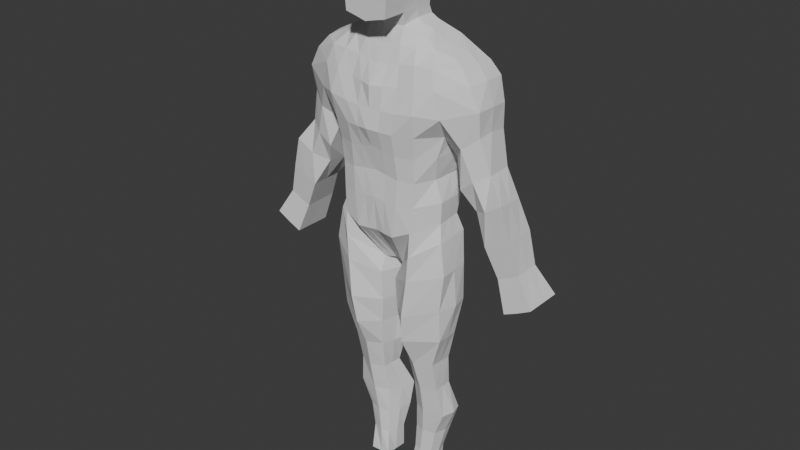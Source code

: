 # Source: Persona29.blend  (saved by Blender 4.3.32; exported with 4.5.12 LTS)
import bpy
from mathutils import Matrix  # noqa: F401  (used for matrix-valued properties, if any)

bpy.ops.wm.read_factory_settings(use_empty=True)
scene = bpy.context.scene
scene.name = 'Scene'

# ---- collections
col_collection = bpy.data.collections.new('Collection'); scene.collection.children.link(col_collection)

# ---- world
world_world = bpy.data.worlds.new('World'); scene.world = world_world
world_world.use_nodes = True; world_world.node_tree.nodes.clear()
_N = world_world.node_tree.nodes; _L = world_world.node_tree.links
n0 = _N.new('ShaderNodeOutputWorld'); n0.name = 'World Output'; n0.location = (300, 300)
n1 = _N.new('ShaderNodeBackground'); n1.name = 'Background'; n1.location = (10, 300)
n1.inputs[0].default_value = (0.05088, 0.05088, 0.05088, 1.0)
_L.new(n1.outputs[0], n0.inputs[0])
n0.is_active_output = True
world_world.color = (0.05088, 0.05088, 0.05088)
world_world.sun_shadow_jitter_overblur = 0.0

# ---- meshes
me_cube_001 = bpy.data.meshes.new('Cube.001')
me_cube_001.from_pydata([(0.1841, -0.2693, 0.9464), (0.1815, -0.2377, 0.7909), (0.1897, -0.2131, 0.6163), (0.175, -0.22, 0.4294), (0.4075, -0.02638, 0.2963), (0.4174, -0.03097, 0.456), (0.3885, 0.1764, 0.2994), (0.4057, 0.1923, 0.4547), (0.1289, 0.3198, 0.1511), (0.191, 0.3621, 0.9453), (0.3836, 0.2681, 0.6114), (0.3689, -0.03608, 0.6141), (0.2062, 0.3186, 0.7812), (0.175, 0.2892, 0.6094), (0.4532, 0.3184, 0.8005), (0.4064, -0.07358, 0.7873), (0.1473, -0.2244, 0.1895), (0.1637, 0.2901, 0.4072), (0.4604, 0.3283, 0.9704), (0.4432, -0.04863, 0.9357), (0.0, 0.3089, 0.1704), (0.0, 0.2772, 0.4522), (0.0, -0.2039, 0.1935), (0.0, -0.2294, 0.4481), (0.0, 0.2907, 0.6396), (0.0, -0.2084, 0.6426), (0.0, 0.3184, 0.8246), (0.0, -0.2473, 0.8246), (0.0, 0.366, 0.9572), (0.0, -0.302, 0.9572), (0.1972, -0.2678, 1.096), (0.193, 0.3818, 1.097), (0.5012, 0.3598, 1.112), (0.4908, -0.1673, 1.096), (0.0, 0.3845, 1.088), (0.0, -0.2686, 1.088), (0.1647, -0.1668, 1.389), (0.1728, 0.3165, 1.394), (0.402, 0.2903, 1.406), (0.4096, -0.1427, 1.401), (0.0, 0.3165, 1.381), (0.0, -0.1843, 1.373), (0.7037, 0.2236, 1.157), (0.7083, -0.04969, 1.166), (0.5811, 0.2299, 1.41), (0.5567, -0.02595, 1.401), (0.1382, -0.1257, 1.502), (0.1663, 0.2486, 1.512), (0.3309, 0.2485, 1.527), (0.3479, -0.0375, 1.487), (0.0, 0.2686, 1.494), (0.0, -0.1308, 1.494), (0.4687, 0.2264, 1.462), (0.4652, 0.009185, 1.452), (0.1335, -0.08019, 1.611), (0.1542, 0.1729, 1.642), (0.2548, 0.1885, 1.587), (0.2707, -0.01887, 1.553), (0.0, 0.1729, 1.608), (0.0, -0.1152, 1.608), (0.1503, -0.1016, 1.701), (0.1565, 0.144, 1.7), (0.0, 0.144, 1.662), (0.0, -0.09908, 1.662), (0.177, -0.09908, 1.925), (0.177, 0.1863, 1.925), (0.0, 0.1863, 1.93), (0.1657, -0.09908, 2.155), (0.1657, 0.07949, 2.155), (0.0, 0.07949, 2.186), (0.0, -0.09908, 2.186), (0.4404, -0.06158, 0.1738), (0.4271, 0.2036, 0.1787), (0.06017, 0.2474, -0.1214), (0.08023, -0.02286, -0.1082), (0.0, 0.2417, -0.1041), (0.0, 0.01963, -0.1067), (0.4415, -0.07176, -0.353), (0.4545, 0.188, -0.3503), (0.03771, 0.2446, -0.4692), (0.06544, -0.06969, -0.4416), (0.3557, -0.02682, -0.8522), (0.3684, 0.1453, -0.854), (0.05072, 0.1723, -0.8636), (0.1189, -0.009131, -0.8661), (0.3533, 0.02818, -1.094), (0.3544, 0.1762, -1.096), (0.1269, 0.1873, -1.104), (0.1432, 0.03937, -1.105), (0.3911, 0.06412, -1.336), (0.3935, 0.2486, -1.338), (0.07592, 0.3042, -1.356), (0.1353, 0.07925, -1.336), (0.2674, 0.02922, -1.918), (0.2666, 0.2206, -1.914), (0.1106, 0.2222, -1.924), (0.1132, 0.03349, -1.917), (0.471, 0.3215, 0.7838), (0.4978, 0.02117, 0.7968), (0.5871, 0.315, 0.8996), (0.5935, -0.07994, 0.9008), (0.7025, 0.226, 0.9809), (0.6968, -0.01939, 0.9803), (0.5665, 0.274, 0.5979), (0.568, -0.03611, 0.6), (0.6669, 0.2841, 0.6765), (0.668, -0.04293, 0.6787), (0.749, 0.2212, 0.7302), (0.7636, 0.01794, 0.731), (0.5954, 0.2816, 0.4347), (0.6487, 0.04234, 0.4381), (0.7486, 0.277, 0.4808), (0.7573, -0.02536, 0.4914), (0.8533, 0.2149, 0.5374), (0.8825, -0.03246, 0.5709), (0.7647, 0.2396, 0.2436), (0.7579, -0.01182, 0.2374), (0.8454, 0.2867, 0.2816), (0.8512, -0.01208, 0.2806), (0.9312, 0.2438, 0.3251), (0.951, -0.01208, 0.3335), (0.8622, 0.2797, 0.02888), (0.856, 0.01228, 0.02499), (0.9362, 0.281, 0.06381), (0.9322, 0.01228, 0.0606), (1.005, 0.2181, 0.09884), (1.014, 0.01228, 0.1041), (0.9356, 0.2701, -0.1976), (0.936, -0.01872, -0.1976), (1.036, 0.2701, -0.1521), (1.036, -0.01872, -0.1521), (1.14, 0.2701, -0.0967), (1.14, -0.01872, -0.0967), (0.3355, 0.3731, 1.116), (0.3426, -0.2521, 1.112), (0.2801, 0.2722, 0.4275), (0.2776, -0.1973, 0.2483), (0.3037, 0.277, 0.6097), (0.3311, 0.3184, 0.7903), (0.3278, -0.2247, 0.9492), (0.3094, -0.1953, 0.7851), (0.3342, 0.3565, 0.9617), (0.3002, -0.1814, 0.6101), (0.2928, -0.186, 0.4321), (0.2567, 0.2711, 0.2452), (0.2833, 0.3145, 1.406), (0.2827, -0.1627, 1.401), (0.2486, 0.2486, 1.519), (0.2447, -0.09807, 1.494), (0.2045, 0.1729, 1.614), (0.2128, -0.05015, 1.573), (0.2724, -0.2059, 0.06658), (0.2444, 0.2939, 0.04797), (0.2271, -0.2223, -0.4083), (0.2471, 0.2353, -0.3948), (0.2217, -0.08089, -0.8586), (0.2165, 0.1852, -0.8589), (0.2403, -0.01877, -1.099), (0.2377, 0.2151, -1.101), (0.2358, 0.02426, -1.328), (0.2261, 0.2791, -1.338), (0.1751, 0.03135, -1.915), (0.1742, 0.2222, -1.919), (0.06514, -0.08732, -0.2081), (0.4776, -0.07331, -0.06479), (0.0166, 0.2446, -0.2382), (0.4564, 0.1795, -0.0605), (0.2508, 0.2531, -0.1216), (0.258, -0.2092, -0.1222), (0.09208, -0.04699, -0.6445), (0.4339, -0.04855, -0.6107), (0.04416, 0.2446, -0.6531), (0.4251, 0.1356, -0.6152), (0.2213, 0.2005, -0.6265), (0.2081, -0.1924, -0.6244), (0.1356, 0.07843, -1.536), (0.3092, 0.07751, -1.533), (0.08726, 0.2716, -1.547), (0.3293, 0.2497, -1.534), (0.2033, 0.2693, -1.54), (0.2152, 0.04783, -1.532), (0.1321, 0.06802, -1.729), (0.1065, 0.217, -1.731), (0.2878, 0.214, -1.724), (0.1924, 0.225, -1.726), (0.1954, 0.04685, -1.727), (0.2773, 0.07523, -1.724), (0.1845, -0.2127, 1.252), (0.0, 0.3721, 1.242), (0.0, -0.2668, 1.241), (0.4452, -0.1745, 1.276), (0.456, 0.3574, 1.284), (0.1852, 0.3721, 1.252), (0.6329, -0.05205, 1.312), (0.6539, 0.2444, 1.322), (0.3146, 0.3721, 1.27), (0.3145, -0.212, 1.27), (0.0, 0.144, 1.825), (0.1685, -0.09908, 1.831), (0.1685, 0.144, 1.831), (0.0, 0.1774, 2.045), (0.1729, -0.09908, 2.03), (0.1729, 0.1774, 2.03), (0.1565, -0.2899, 1.7), (0.0, -0.2899, 1.662), (0.177, -0.2899, 1.925), (0.0, -0.2899, 1.93), (0.1685, -0.2899, 1.831), (0.0, -0.2899, 1.825), (0.1657, -0.1977, 2.155), (0.0, -0.1977, 2.186), (0.1729, -0.2899, 2.03), (0.0, -0.2899, 2.045), (0.3985, 0.07527, 0.2979), (0.4114, 0.08095, 0.4553), (0.3762, 0.1164, 0.6128), (0.4298, 0.1229, 0.7939), (0.4518, 0.1403, 0.9531), (0.7137, 0.09048, 1.168), (0.583, 0.1043, 1.409), (0.3366, 0.09564, 1.514), (0.4877, 0.131, 1.459), (0.1543, 0.02929, 1.642), (0.2566, 0.05558, 1.585), (0.1565, 0.02277, 1.7), (0.177, 0.04396, 1.925), (0.1657, -0.009572, 2.155), (0.0, -0.009572, 2.186), (0.05557, 0.1348, -0.1162), (0.4352, 0.07132, 0.1764), (0.0, 0.1552, -0.1231), (0.04706, 0.08786, -0.4565), (0.4805, 0.06759, -0.3497), (0.08474, 0.0818, -0.8649), (0.3627, 0.05947, -0.8531), (0.1361, 0.1135, -1.104), (0.3557, 0.1024, -1.095), (0.1052, 0.1928, -1.346), (0.4165, 0.1695, -1.337), (0.1123, 0.1263, -1.918), (0.2671, 0.126, -1.917), (0.4843, 0.1717, 0.7903), (0.7083, 0.0887, 1.001), (0.5672, 0.1193, 0.599), (0.7563, 0.1198, 0.7306), (0.6219, 0.1623, 0.4364), (0.8679, 0.09153, 0.5541), (0.7611, 0.1142, 0.2405), (0.9411, 0.1162, 0.3293), (0.8587, 0.1463, 0.02692), (1.01, 0.1155, 0.1015), (0.9356, 0.126, -0.1976), (1.036, 0.126, -0.1521), (1.14, 0.126, -0.0967), (0.1749, 0.126, -1.919), (0.2046, 0.02995, 1.614), (0.4697, 0.05339, -0.06264), (0.02978, 0.07907, -0.2259), (0.4332, 0.04384, -0.6128), (0.06843, 0.09919, -0.6487), (0.3375, 0.1698, -1.534), (0.1002, 0.1611, -1.542), (0.2992, 0.1477, -1.724), (0.1073, 0.1395, -1.731), (0.6596, 0.0895, 1.324), (0.1685, 0.02277, 1.831), (0.1729, 0.0395, 2.03), (0.0, 0.144, 1.759), (0.1611, -0.1001, 1.778), (0.1636, 0.144, 1.778), (0.0, -0.2899, 1.759), (0.1636, -0.2899, 1.778), (0.1636, 0.02277, 1.778), (0.0, 0.1814, 1.993), (0.1748, -0.09908, 1.983), (0.1748, 0.1814, 1.983), (0.0, -0.2899, 1.993), (0.1748, -0.2899, 1.983), (0.1748, 0.04151, 1.983), (0.0, 0.1649, 1.877), (0.1727, -0.09908, 1.878), (0.1727, 0.1649, 1.878), (0.1727, -0.2899, 1.878), (0.0, -0.2899, 1.877), (0.1727, 0.03324, 1.878), (0.0, 0.1319, 2.111), (0.1696, -0.09908, 2.088), (0.1696, 0.1319, 2.088), (0.1696, -0.247, 2.088), (0.0, -0.247, 2.111), (0.1696, 0.01669, 2.088), (0.05899, 0.3144, 0.1597), (0.09045, 0.364, 0.9503), (0.09815, 0.3185, 0.8017), (0.08233, -0.2246, 0.4377), (0.08236, 0.2899, 0.6234), (0.0898, -0.2108, 0.6284), (0.0683, -0.2143, 0.1906), (0.08562, -0.2424, 0.8066), (0.07664, 0.2837, 0.4285), (0.08697, -0.2854, 0.9508), (0.09148, 0.3831, 1.092), (0.09358, -0.2682, 1.091), (0.08124, 0.3165, 1.387), (0.07712, -0.1754, 1.38), (0.07792, 0.2585, 1.502), (0.06374, -0.1282, 1.498), (0.07183, 0.1729, 1.624), (0.06134, -0.09746, 1.608), (0.07298, 0.144, 1.681), (0.06986, -0.1004, 1.681), (0.08337, 0.1863, 1.927), (0.07765, 0.07949, 2.17), (0.07765, -0.09908, 2.17), (0.02421, 0.2446, -0.1138), (0.03436, -0.001884, -0.1083), (0.08749, 0.3721, 1.246), (0.08713, -0.2394, 1.246), (0.07906, 0.144, 1.827), (0.08129, 0.1774, 2.036), (0.07298, -0.2899, 1.681), (0.08337, -0.2899, 1.927), (0.07765, -0.1977, 2.17), (0.07906, -0.2899, 1.827), (0.08129, -0.2899, 2.036), (0.02188, 0.1449, -0.1205), (0.07765, -0.009572, 2.17), (0.07658, -0.2899, 1.767), (0.07658, 0.144, 1.767), (0.08223, -0.2899, 1.987), (0.08223, 0.1814, 1.987), (0.08119, -0.2899, 1.876), (0.08119, 0.1649, 1.876), (0.0796, -0.247, 2.098), (0.0796, 0.1319, 2.098)], [], [(292, 28, 34, 301), (144, 135, 7, 6), (213, 214, 5, 4), (217, 18, 97, 241), (213, 4, 71, 229), (196, 190, 39, 146), (215, 10, 14, 216), (214, 7, 10, 215), (317, 187, 36, 304), (143, 5, 11, 142), (140, 15, 19, 139), (291, 299, 17, 8), (142, 11, 15, 140), (297, 22, 76, 315), (294, 3, 2, 296), (298, 1, 0, 300), (216, 14, 18, 217), (296, 2, 1, 298), (293, 26, 28, 292), (300, 0, 30, 302), (295, 24, 26, 293), (138, 12, 9, 141), (139, 19, 33, 134), (137, 13, 12, 138), (299, 21, 24, 295), (135, 17, 13, 137), (297, 294, 23, 22), (136, 143, 3, 16), (141, 9, 31, 133), (219, 44, 52, 221), (304, 36, 46, 306), (33, 19, 98, 100), (316, 188, 40, 303), (195, 192, 37, 145), (264, 194, 44, 219), (44, 38, 48, 52), (190, 33, 43, 193), (191, 38, 44, 194), (147, 47, 55, 149), (305, 50, 58, 307), (220, 49, 53, 221), (146, 39, 49, 148), (39, 45, 53, 49), (303, 40, 50, 305), (145, 37, 47, 147), (255, 222, 54, 150), (307, 58, 62, 309), (306, 46, 54, 308), (220, 48, 56, 223), (148, 49, 57, 150), (286, 67, 209, 288), (222, 55, 61, 224), (308, 54, 60, 310), (280, 64, 205, 282), (284, 281, 65, 225), (332, 279, 66, 311), (326, 227, 70, 313), (290, 287, 68, 226), (334, 285, 69, 312), (168, 163, 80, 153), (325, 228, 74, 315), (291, 8, 73, 314), (144, 6, 72, 152), (136, 16, 74, 151), (174, 169, 84, 155), (257, 165, 79, 231), (167, 166, 78, 154), (256, 164, 77, 232), (155, 84, 88, 157), (259, 171, 83, 233), (173, 172, 82, 156), (258, 170, 81, 234), (158, 86, 90, 160), (233, 83, 87, 235), (156, 82, 86, 158), (234, 81, 85, 236), (185, 181, 96, 161), (236, 85, 89, 238), (157, 88, 92, 159), (235, 87, 91, 237), (254, 240, 93, 161), (263, 182, 95, 239), (184, 183, 94, 162), (262, 186, 93, 240), (241, 97, 103, 243), (97, 99, 105, 103), (18, 32, 99, 97), (32, 42, 101, 99), (218, 43, 102, 242), (43, 33, 100, 102), (105, 107, 113, 111), (106, 104, 110, 112), (102, 100, 106, 108), (242, 102, 108, 244), (100, 98, 104, 106), (99, 101, 107, 105), (114, 112, 118, 120), (245, 109, 115, 247), (103, 105, 111, 109), (243, 103, 109, 245), (108, 106, 112, 114), (244, 108, 114, 246), (117, 119, 125, 123), (118, 116, 122, 124), (246, 114, 120, 248), (112, 110, 116, 118), (111, 113, 119, 117), (109, 111, 117, 115), (250, 126, 132, 253), (126, 124, 130, 132), (115, 117, 123, 121), (247, 115, 121, 249), (120, 118, 124, 126), (248, 120, 126, 250), (251, 127, 129, 252), (252, 129, 131, 253), (124, 122, 128, 130), (123, 125, 131, 129), (121, 123, 129, 127), (249, 121, 127, 251), (182, 184, 162, 95), (239, 254, 161, 96), (85, 157, 159, 89), (186, 185, 161, 93), (83, 156, 158, 87), (87, 158, 160, 91), (171, 173, 156, 83), (81, 155, 157, 85), (165, 167, 154, 79), (170, 174, 155, 81), (4, 136, 151, 71), (8, 144, 152, 73), (164, 168, 153, 77), (46, 148, 150, 54), (223, 255, 150, 57), (38, 145, 147, 48), (36, 146, 148, 46), (48, 147, 149, 56), (191, 195, 145, 38), (18, 141, 133, 32), (4, 5, 143, 136), (7, 135, 137, 10), (10, 137, 138, 14), (0, 139, 134, 30), (14, 138, 141, 18), (2, 142, 140, 1), (1, 140, 139, 0), (3, 143, 142, 2), (187, 196, 146, 36), (8, 17, 135, 144), (71, 151, 168, 164), (73, 152, 167, 165), (229, 71, 164, 256), (152, 72, 166, 167), (228, 73, 165, 257), (151, 74, 163, 168), (77, 153, 174, 170), (79, 154, 173, 171), (232, 77, 170, 258), (154, 78, 172, 173), (231, 79, 171, 259), (153, 80, 169, 174), (89, 159, 180, 176), (91, 160, 179, 177), (238, 89, 176, 260), (160, 90, 178, 179), (237, 91, 177, 261), (159, 92, 175, 180), (176, 180, 185, 186), (177, 179, 184, 182), (260, 176, 186, 262), (179, 178, 183, 184), (261, 177, 182, 263), (180, 175, 181, 185), (30, 134, 196, 187), (32, 133, 195, 191), (32, 191, 194, 42), (39, 190, 193, 45), (218, 42, 194, 264), (133, 31, 192, 195), (301, 34, 188, 316), (302, 30, 187, 317), (134, 33, 190, 196), (328, 267, 197, 318), (272, 269, 199, 265), (274, 201, 211, 277), (330, 273, 200, 319), (278, 275, 202, 266), (268, 198, 207, 271), (331, 282, 205, 321), (333, 288, 209, 322), (327, 271, 207, 323), (329, 277, 211, 324), (310, 60, 203, 320), (313, 70, 210, 322), (274, 278, 266, 201), (268, 272, 265, 198), (43, 218, 264, 193), (175, 261, 263, 181), (178, 260, 262, 183), (92, 237, 261, 175), (90, 238, 260, 178), (80, 231, 259, 169), (78, 232, 258, 172), (74, 228, 257, 163), (72, 229, 256, 166), (56, 149, 255, 223), (95, 162, 254, 239), (122, 249, 251, 128), (130, 252, 253, 132), (128, 251, 252, 130), (119, 248, 250, 125), (116, 247, 249, 122), (125, 250, 253, 131), (113, 246, 248, 119), (107, 244, 246, 113), (104, 243, 245, 110), (110, 245, 247, 116), (101, 242, 244, 107), (42, 218, 242, 101), (98, 241, 243, 104), (183, 262, 240, 94), (181, 263, 239, 96), (162, 94, 240, 254), (88, 235, 237, 92), (86, 236, 238, 90), (82, 234, 236, 86), (84, 233, 235, 88), (172, 258, 234, 82), (169, 259, 233, 84), (166, 256, 232, 78), (163, 257, 231, 80), (314, 73, 228, 325), (286, 290, 226, 67), (312, 69, 227, 326), (280, 284, 225, 64), (54, 222, 224, 60), (49, 220, 223, 57), (149, 55, 222, 255), (48, 220, 221, 52), (193, 264, 219, 45), (45, 219, 221, 53), (15, 216, 217, 19), (5, 214, 215, 11), (11, 215, 216, 15), (6, 213, 229, 72), (19, 217, 241, 98), (6, 7, 214, 213), (60, 224, 272, 268), (320, 203, 271, 327), (60, 268, 271, 203), (224, 61, 269, 272), (309, 62, 267, 328), (64, 225, 278, 274), (321, 205, 277, 329), (225, 65, 275, 278), (311, 66, 273, 330), (64, 274, 277, 205), (198, 265, 284, 280), (323, 207, 282, 331), (318, 197, 279, 332), (265, 199, 281, 284), (198, 280, 282, 207), (201, 266, 290, 286), (324, 211, 288, 333), (319, 200, 285, 334), (266, 202, 287, 290), (201, 286, 288, 211), (202, 319, 334, 287), (212, 324, 333, 289), (199, 318, 332, 281), (208, 323, 331, 283), (65, 311, 330, 275), (206, 321, 329, 276), (61, 309, 328, 269), (204, 320, 327, 270), (68, 312, 326, 226), (75, 314, 325, 230), (67, 313, 322, 209), (63, 310, 320, 204), (276, 329, 324, 212), (270, 327, 323, 208), (289, 333, 322, 210), (283, 331, 321, 206), (275, 330, 319, 202), (269, 328, 318, 199), (35, 302, 317, 189), (31, 301, 316, 192), (20, 291, 314, 75), (230, 325, 315, 76), (287, 334, 312, 68), (226, 326, 313, 67), (281, 332, 311, 65), (59, 308, 310, 63), (51, 306, 308, 59), (55, 307, 309, 61), (37, 303, 305, 47), (47, 305, 307, 55), (192, 316, 303, 37), (41, 304, 306, 51), (16, 3, 294, 297), (17, 299, 295, 13), (13, 295, 293, 12), (29, 300, 302, 35), (12, 293, 292, 9), (25, 296, 298, 27), (27, 298, 300, 29), (23, 294, 296, 25), (16, 297, 315, 74), (20, 21, 299, 291), (189, 317, 304, 41), (9, 292, 301, 31)])
_uv = me_cube_001.uv_layers.new(name='UVMap')
_uv.uv.foreach_set('vector', [0.625, 0.4085, 0.625, 0.3739, 0.625, 0.3739, 0.625, 0.4085, 0.375, 0.4711, 0.625, 0.4711, 0.625, 0.5, 0.375, 0.5, 0.375, 0.6247, 0.625, 0.6247, 0.625, 0.75, 0.375, 0.75, 0.625, 0.6247, 0.625, 0.5, 0.625, 0.5, 0.625, 0.6247, 0.375, 0.6247, 0.375, 0.75, 0.375, 0.75, 0.375, 0.6247, 0.625, 0.7789, 0.625, 0.75, 0.625, 0.75, 0.625, 0.7789, 0.625, 0.6247, 0.625, 0.5, 0.625, 0.5, 0.625, 0.6247, 0.625, 0.6247, 0.625, 0.5, 0.625, 0.5, 0.625, 0.6247, 0.625, 0.8415, 0.625, 0.8079, 0.625, 0.8079, 0.625, 0.8415, 0.625, 0.7789, 0.625, 0.75, 0.625, 0.75, 0.625, 0.7789, 0.625, 0.7789, 0.625, 0.75, 0.625, 0.75, 0.625, 0.7789, 0.375, 0.4085, 0.625, 0.4085, 0.625, 0.4421, 0.375, 0.4421, 0.625, 0.7789, 0.625, 0.75, 0.625, 0.75, 0.625, 0.7789, 0.375, 0.8415, 0.375, 0.8761, 0.375, 0.8761, 0.375, 0.8415, 0.625, 0.8415, 0.625, 0.8079, 0.625, 0.8079, 0.625, 0.8415, 0.625, 0.8415, 0.625, 0.8079, 0.625, 0.8079, 0.625, 0.8415, 0.625, 0.6247, 0.625, 0.5, 0.625, 0.5, 0.625, 0.6247, 0.625, 0.8415, 0.625, 0.8079, 0.625, 0.8079, 0.625, 0.8415, 0.625, 0.4085, 0.625, 0.3739, 0.625, 0.3739, 0.625, 0.4085, 0.625, 0.8415, 0.625, 0.8079, 0.625, 0.8079, 0.625, 0.8415, 0.625, 0.4085, 0.625, 0.3739, 0.625, 0.3739, 0.625, 0.4085, 0.625, 0.4711, 0.625, 0.4421, 0.625, 0.4421, 0.625, 0.4711, 0.625, 0.7789, 0.625, 0.75, 0.625, 0.75, 0.625, 0.7789, 0.625, 0.4711, 0.625, 0.4421, 0.625, 0.4421, 0.625, 0.4711, 0.625, 0.4085, 0.625, 0.3739, 0.625, 0.3739, 0.625, 0.4085, 0.625, 0.4711, 0.625, 0.4421, 0.625, 0.4421, 0.625, 0.4711, 0.375, 0.8415, 0.625, 0.8415, 0.625, 0.8761, 0.375, 0.8761, 0.375, 0.7789, 0.625, 0.7789, 0.625, 0.8079, 0.375, 0.8079, 0.625, 0.4711, 0.625, 0.4421, 0.625, 0.4421, 0.625, 0.4711, 0.625, 0.6247, 0.625, 0.5, 0.625, 0.5, 0.625, 0.6247, 0.625, 0.8415, 0.625, 0.8079, 0.625, 0.8079, 0.625, 0.8415, 0.625, 0.75, 0.625, 0.75, 0.625, 0.75, 0.625, 0.75, 0.625, 0.4085, 0.625, 0.3739, 0.625, 0.3739, 0.625, 0.4085, 0.625, 0.4711, 0.625, 0.4421, 0.625, 0.4421, 0.625, 0.4711, 0.625, 0.6247, 0.625, 0.5, 0.625, 0.5, 0.625, 0.6247, 0.625, 0.5, 0.625, 0.5, 0.625, 0.5, 0.625, 0.5, 0.625, 0.75, 0.625, 0.75, 0.625, 0.75, 0.625, 0.75, 0.625, 0.5, 0.625, 0.5, 0.625, 0.5, 0.625, 0.5, 0.625, 0.4711, 0.625, 0.4421, 0.625, 0.4421, 0.625, 0.4711, 0.625, 0.4085, 0.625, 0.3739, 0.625, 0.3739, 0.625, 0.4085, 0.625, 0.6247, 0.625, 0.75, 0.625, 0.75, 0.625, 0.6247, 0.625, 0.7789, 0.625, 0.75, 0.625, 0.75, 0.625, 0.7789, 0.625, 0.75, 0.625, 0.75, 0.625, 0.75, 0.625, 0.75, 0.625, 0.4085, 0.625, 0.3739, 0.625, 0.3739, 0.625, 0.4085, 0.625, 0.4711, 0.625, 0.4421, 0.625, 0.4421, 0.625, 0.4711, 0.6539, 0.6247, 0.6829, 0.6247, 0.6829, 0.75, 0.6539, 0.75, 0.625, 0.4085, 0.625, 0.3739, 0.625, 0.3739, 0.625, 0.4085, 0.625, 0.8415, 0.625, 0.8079, 0.625, 0.8079, 0.625, 0.8415, 0.625, 0.6247, 0.625, 0.5, 0.625, 0.5, 0.625, 0.6247, 0.625, 0.7789, 0.625, 0.75, 0.625, 0.75, 0.625, 0.7789, 0.6829, 0.75, 0.6829, 0.75, 0.6829, 0.75, 0.6829, 0.75, 0.6829, 0.6247, 0.6829, 0.5, 0.6829, 0.5, 0.6829, 0.6247, 0.625, 0.8415, 0.625, 0.8079, 0.625, 0.8079, 0.625, 0.8415, 0.6829, 0.75, 0.6829, 0.75, 0.6829, 0.75, 0.6829, 0.75, 0.6829, 0.6247, 0.6829, 0.5, 0.6829, 0.5, 0.6829, 0.6247, 0.625, 0.4085, 0.625, 0.3739, 0.625, 0.3739, 0.625, 0.4085, 0.7165, 0.6247, 0.7511, 0.6247, 0.7511, 0.75, 0.7165, 0.75, 0.6829, 0.6247, 0.6829, 0.5, 0.6829, 0.5, 0.6829, 0.6247, 0.625, 0.4085, 0.625, 0.3739, 0.625, 0.3739, 0.625, 0.4085, 0.375, 0.7789, 0.375, 0.8079, 0.375, 0.8079, 0.375, 0.7789, 0.375, 0.6245, 0.375, 0.6245, 0.375, 0.8079, 0.375, 0.8415, 0.375, 0.4085, 0.375, 0.4421, 0.375, 0.4421, 0.375, 0.4085, 0.375, 0.4711, 0.375, 0.5, 0.375, 0.5, 0.375, 0.4711, 0.375, 0.7789, 0.375, 0.8079, 0.375, 0.8079, 0.375, 0.7789, 0.375, 0.7789, 0.375, 0.8079, 0.375, 0.8079, 0.375, 0.7789, 0.375, 0.6245, 0.375, 0.4421, 0.375, 0.4421, 0.375, 0.6245, 0.375, 0.4711, 0.375, 0.5, 0.375, 0.5, 0.375, 0.4711, 0.375, 0.6247, 0.375, 0.75, 0.375, 0.75, 0.375, 0.6247, 0.375, 0.7789, 0.375, 0.8079, 0.375, 0.8079, 0.375, 0.7789, 0.375, 0.6245, 0.375, 0.4421, 0.375, 0.4421, 0.375, 0.6246, 0.375, 0.4711, 0.375, 0.5, 0.375, 0.5, 0.375, 0.4711, 0.375, 0.6247, 0.375, 0.75, 0.375, 0.75, 0.375, 0.6247, 0.375, 0.4711, 0.375, 0.5, 0.375, 0.5, 0.375, 0.4711, 0.375, 0.6246, 0.375, 0.4421, 0.375, 0.4421, 0.375, 0.6246, 0.375, 0.4711, 0.375, 0.5, 0.375, 0.5, 0.375, 0.4711, 0.375, 0.6247, 0.375, 0.75, 0.375, 0.75, 0.375, 0.6247, 0.375, 0.7789, 0.375, 0.8079, 0.375, 0.8079, 0.375, 0.7789, 0.375, 0.6247, 0.375, 0.75, 0.375, 0.75, 0.375, 0.6247, 0.375, 0.7789, 0.375, 0.8079, 0.375, 0.8079, 0.375, 0.7789, 0.375, 0.6246, 0.375, 0.4421, 0.375, 0.4421, 0.375, 0.6245, 0.375, 0.6246, 0.375, 0.6247, 0.375, 0.75, 0.375, 0.7789, 0.375, 0.6246, 0.375, 0.4421, 0.375, 0.4421, 0.375, 0.6246, 0.375, 0.4711, 0.375, 0.5, 0.375, 0.5, 0.375, 0.4711, 0.375, 0.6247, 0.375, 0.75, 0.375, 0.75, 0.375, 0.6247, 0.625, 0.6247, 0.625, 0.5, 0.625, 0.5, 0.625, 0.6247, 0.625, 0.5, 0.625, 0.5, 0.625, 0.5, 0.625, 0.5, 0.625, 0.5, 0.625, 0.5, 0.625, 0.5, 0.625, 0.5, 0.625, 0.5, 0.625, 0.5, 0.625, 0.5, 0.625, 0.5, 0.625, 0.6247, 0.625, 0.75, 0.625, 0.75, 0.625, 0.6247, 0.625, 0.75, 0.625, 0.75, 0.625, 0.75, 0.625, 0.75, 0.625, 0.5, 0.625, 0.5, 0.625, 0.5, 0.625, 0.5, 0.625, 0.75, 0.625, 0.75, 0.625, 0.75, 0.625, 0.75, 0.625, 0.75, 0.625, 0.75, 0.625, 0.75, 0.625, 0.75, 0.625, 0.6247, 0.625, 0.75, 0.625, 0.75, 0.625, 0.6247, 0.625, 0.75, 0.625, 0.75, 0.625, 0.75, 0.625, 0.75, 0.625, 0.5, 0.625, 0.5, 0.625, 0.5, 0.625, 0.5, 0.625, 0.75, 0.625, 0.75, 0.625, 0.75, 0.625, 0.75, 0.625, 0.6247, 0.625, 0.5, 0.625, 0.5, 0.625, 0.6247, 0.625, 0.5, 0.625, 0.5, 0.625, 0.5, 0.625, 0.5, 0.625, 0.6247, 0.625, 0.5, 0.625, 0.5, 0.625, 0.6247, 0.625, 0.75, 0.625, 0.75, 0.625, 0.75, 0.625, 0.75, 0.625, 0.6247, 0.625, 0.75, 0.625, 0.75, 0.625, 0.6247, 0.625, 0.5, 0.625, 0.5, 0.625, 0.5, 0.625, 0.5, 0.625, 0.75, 0.625, 0.75, 0.625, 0.75, 0.625, 0.75, 0.625, 0.6247, 0.625, 0.75, 0.625, 0.75, 0.625, 0.6247, 0.625, 0.75, 0.625, 0.75, 0.625, 0.75, 0.625, 0.75, 0.625, 0.5, 0.625, 0.5, 0.625, 0.5, 0.625, 0.5, 0.625, 0.5, 0.625, 0.5, 0.625, 0.5, 0.625, 0.5, 0.625, 0.6247, 0.625, 0.75, 0.625, 0.75, 0.625, 0.6247, 0.625, 0.75, 0.625, 0.75, 0.625, 0.75, 0.625, 0.75, 0.625, 0.5, 0.625, 0.5, 0.625, 0.5, 0.625, 0.5, 0.625, 0.6247, 0.625, 0.5, 0.625, 0.5, 0.625, 0.6247, 0.625, 0.75, 0.625, 0.75, 0.625, 0.75, 0.625, 0.75, 0.625, 0.6247, 0.625, 0.75, 0.625, 0.75, 0.625, 0.6247, 0.625, 0.6247, 0.625, 0.5, 0.625, 0.5, 0.625, 0.6247, 0.625, 0.6247, 0.625, 0.5, 0.625, 0.5, 0.625, 0.6247, 0.625, 0.75, 0.625, 0.75, 0.625, 0.75, 0.625, 0.75, 0.625, 0.5, 0.625, 0.5, 0.625, 0.5, 0.625, 0.5, 0.625, 0.5, 0.625, 0.5, 0.625, 0.5, 0.625, 0.5, 0.625, 0.6247, 0.625, 0.5, 0.625, 0.5, 0.625, 0.6247, 0.375, 0.4421, 0.375, 0.4711, 0.375, 0.4711, 0.375, 0.4421, 0.375, 0.6246, 0.375, 0.6246, 0.375, 0.7789, 0.375, 0.8079, 0.375, 0.75, 0.375, 0.7789, 0.375, 0.7789, 0.375, 0.75, 0.375, 0.75, 0.375, 0.7789, 0.375, 0.7789, 0.375, 0.75, 0.375, 0.4421, 0.375, 0.4711, 0.375, 0.4711, 0.375, 0.4421, 0.375, 0.4421, 0.375, 0.4711, 0.375, 0.4711, 0.375, 0.4421, 0.375, 0.4421, 0.375, 0.4711, 0.375, 0.4711, 0.375, 0.4421, 0.375, 0.75, 0.375, 0.7789, 0.375, 0.7789, 0.375, 0.75, 0.375, 0.4421, 0.375, 0.4711, 0.375, 0.4711, 0.375, 0.4421, 0.375, 0.75, 0.375, 0.7789, 0.375, 0.7789, 0.375, 0.75, 0.375, 0.75, 0.375, 0.7789, 0.375, 0.7789, 0.375, 0.75, 0.375, 0.4421, 0.375, 0.4711, 0.375, 0.4711, 0.375, 0.4421, 0.375, 0.75, 0.375, 0.7789, 0.375, 0.7789, 0.375, 0.75, 0.625, 0.8079, 0.625, 0.7789, 0.625, 0.7789, 0.625, 0.8079, 0.625, 0.6247, 0.6539, 0.6247, 0.6539, 0.75, 0.625, 0.75, 0.625, 0.5, 0.625, 0.4711, 0.625, 0.4711, 0.625, 0.5, 0.625, 0.8079, 0.625, 0.7789, 0.625, 0.7789, 0.625, 0.8079, 0.625, 0.5, 0.625, 0.4711, 0.625, 0.4711, 0.625, 0.5, 0.625, 0.5, 0.625, 0.4711, 0.625, 0.4711, 0.625, 0.5, 0.625, 0.5, 0.625, 0.4711, 0.625, 0.4711, 0.625, 0.5, 0.375, 0.75, 0.625, 0.75, 0.625, 0.7789, 0.375, 0.7789, 0.625, 0.5, 0.625, 0.4711, 0.625, 0.4711, 0.625, 0.5, 0.625, 0.5, 0.625, 0.4711, 0.625, 0.4711, 0.625, 0.5, 0.625, 0.8079, 0.625, 0.7789, 0.625, 0.7789, 0.625, 0.8079, 0.625, 0.5, 0.625, 0.4711, 0.625, 0.4711, 0.625, 0.5, 0.625, 0.8079, 0.625, 0.7789, 0.625, 0.7789, 0.625, 0.8079, 0.625, 0.8079, 0.625, 0.7789, 0.625, 0.7789, 0.625, 0.8079, 0.625, 0.8079, 0.625, 0.7789, 0.625, 0.7789, 0.625, 0.8079, 0.625, 0.8079, 0.625, 0.7789, 0.625, 0.7789, 0.625, 0.8079, 0.375, 0.4421, 0.625, 0.4421, 0.625, 0.4711, 0.375, 0.4711, 0.375, 0.75, 0.375, 0.7789, 0.375, 0.7789, 0.375, 0.75, 0.375, 0.4421, 0.375, 0.4711, 0.375, 0.4711, 0.375, 0.4421, 0.375, 0.6247, 0.375, 0.75, 0.375, 0.75, 0.375, 0.6247, 0.375, 0.4711, 0.375, 0.5, 0.375, 0.5, 0.375, 0.4711, 0.375, 0.6245, 0.375, 0.4421, 0.375, 0.4421, 0.375, 0.6245, 0.375, 0.7789, 0.375, 0.8079, 0.375, 0.8079, 0.375, 0.7789, 0.375, 0.75, 0.375, 0.7789, 0.375, 0.7789, 0.375, 0.75, 0.375, 0.4421, 0.375, 0.4711, 0.375, 0.4711, 0.375, 0.4421, 0.375, 0.6247, 0.375, 0.75, 0.375, 0.75, 0.375, 0.6247, 0.375, 0.4711, 0.375, 0.5, 0.375, 0.5, 0.375, 0.4711, 0.375, 0.6245, 0.375, 0.4421, 0.375, 0.4421, 0.375, 0.6245, 0.375, 0.7789, 0.375, 0.8079, 0.375, 0.8079, 0.375, 0.7789, 0.375, 0.75, 0.375, 0.7789, 0.375, 0.7789, 0.375, 0.75, 0.375, 0.4421, 0.375, 0.4711, 0.375, 0.4711, 0.375, 0.4421, 0.375, 0.6247, 0.375, 0.75, 0.375, 0.75, 0.375, 0.6247, 0.375, 0.4711, 0.375, 0.5, 0.375, 0.5, 0.375, 0.4711, 0.375, 0.6245, 0.375, 0.4421, 0.375, 0.4421, 0.375, 0.6245, 0.375, 0.7789, 0.375, 0.8079, 0.375, 0.8079, 0.375, 0.7789, 0.375, 0.75, 0.375, 0.7789, 0.375, 0.7789, 0.375, 0.75, 0.375, 0.4421, 0.375, 0.4711, 0.375, 0.4711, 0.375, 0.4421, 0.375, 0.6247, 0.375, 0.75, 0.375, 0.75, 0.375, 0.6247, 0.375, 0.4711, 0.375, 0.5, 0.375, 0.5, 0.375, 0.4711, 0.375, 0.6245, 0.375, 0.4421, 0.375, 0.4421, 0.375, 0.6246, 0.375, 0.7789, 0.375, 0.8079, 0.375, 0.8079, 0.375, 0.7789, 0.625, 0.8079, 0.625, 0.7789, 0.625, 0.7789, 0.625, 0.8079, 0.625, 0.5, 0.625, 0.4711, 0.625, 0.4711, 0.625, 0.5, 0.625, 0.5, 0.625, 0.5, 0.625, 0.5, 0.625, 0.5, 0.625, 0.75, 0.625, 0.75, 0.625, 0.75, 0.625, 0.75, 0.625, 0.6247, 0.625, 0.5, 0.625, 0.5, 0.625, 0.6247, 0.625, 0.4711, 0.625, 0.4421, 0.625, 0.4421, 0.625, 0.4711, 0.625, 0.4085, 0.625, 0.3739, 0.625, 0.3739, 0.625, 0.4085, 0.625, 0.8415, 0.625, 0.8079, 0.625, 0.8079, 0.625, 0.8415, 0.625, 0.7789, 0.625, 0.75, 0.625, 0.75, 0.625, 0.7789, 0.625, 0.4085, 0.625, 0.3739, 0.625, 0.3739, 0.625, 0.4085, 0.6829, 0.6247, 0.6829, 0.5, 0.6829, 0.5, 0.6829, 0.6247, 0.6829, 0.75, 0.6829, 0.75, 0.6829, 0.75, 0.6829, 0.75, 0.625, 0.4085, 0.625, 0.3739, 0.625, 0.3739, 0.625, 0.4085, 0.6829, 0.6247, 0.6829, 0.5, 0.6829, 0.5, 0.6829, 0.6247, 0.6829, 0.75, 0.6829, 0.75, 0.6829, 0.75, 0.6829, 0.75, 0.625, 0.8415, 0.625, 0.8079, 0.625, 0.8079, 0.625, 0.8415, 0.625, 0.8415, 0.625, 0.8079, 0.625, 0.8079, 0.625, 0.8415, 0.625, 0.8415, 0.625, 0.8079, 0.625, 0.8079, 0.625, 0.8415, 0.625, 0.8415, 0.625, 0.8079, 0.625, 0.8079, 0.625, 0.8415, 0.625, 0.8415, 0.625, 0.8079, 0.625, 0.8079, 0.625, 0.8415, 0.7165, 0.75, 0.7511, 0.75, 0.7511, 0.75, 0.7165, 0.75, 0.6829, 0.75, 0.6829, 0.6247, 0.6829, 0.6247, 0.6829, 0.75, 0.6829, 0.75, 0.6829, 0.6247, 0.6829, 0.6247, 0.6829, 0.75, 0.625, 0.75, 0.625, 0.6247, 0.625, 0.6247, 0.625, 0.75, 0.375, 0.8079, 0.375, 0.6245, 0.375, 0.6246, 0.375, 0.8079, 0.375, 0.5, 0.375, 0.6247, 0.375, 0.6247, 0.375, 0.5, 0.375, 0.8079, 0.375, 0.6245, 0.375, 0.6245, 0.375, 0.8079, 0.375, 0.5, 0.375, 0.6247, 0.375, 0.6247, 0.375, 0.5, 0.375, 0.8079, 0.375, 0.6245, 0.375, 0.6245, 0.375, 0.8079, 0.375, 0.5, 0.375, 0.6247, 0.375, 0.6247, 0.375, 0.5, 0.375, 0.8079, 0.375, 0.6245, 0.375, 0.6245, 0.375, 0.8079, 0.375, 0.5, 0.375, 0.6247, 0.375, 0.6247, 0.375, 0.5, 0.625, 0.5, 0.6539, 0.5, 0.6539, 0.6247, 0.625, 0.6247, 0.375, 0.4421, 0.375, 0.4711, 0.375, 0.6246, 0.375, 0.6246, 0.625, 0.75, 0.625, 0.6247, 0.625, 0.6247, 0.625, 0.75, 0.625, 0.75, 0.625, 0.6247, 0.625, 0.6247, 0.625, 0.75, 0.625, 0.75, 0.625, 0.6247, 0.625, 0.6247, 0.625, 0.75, 0.625, 0.5, 0.625, 0.6247, 0.625, 0.6247, 0.625, 0.5, 0.625, 0.75, 0.625, 0.6247, 0.625, 0.6247, 0.625, 0.75, 0.625, 0.5, 0.625, 0.6247, 0.625, 0.6247, 0.625, 0.5, 0.625, 0.5, 0.625, 0.6247, 0.625, 0.6247, 0.625, 0.5, 0.625, 0.5, 0.625, 0.6247, 0.625, 0.6247, 0.625, 0.5, 0.625, 0.75, 0.625, 0.6247, 0.625, 0.6247, 0.625, 0.75, 0.625, 0.75, 0.625, 0.6247, 0.625, 0.6247, 0.625, 0.75, 0.625, 0.5, 0.625, 0.6247, 0.625, 0.6247, 0.625, 0.5, 0.625, 0.5, 0.625, 0.6247, 0.625, 0.6247, 0.625, 0.5, 0.625, 0.75, 0.625, 0.6247, 0.625, 0.6247, 0.625, 0.75, 0.375, 0.5, 0.375, 0.6247, 0.375, 0.6247, 0.375, 0.5, 0.375, 0.8079, 0.375, 0.6246, 0.375, 0.6246, 0.375, 0.8079, 0.375, 0.4711, 0.375, 0.5, 0.375, 0.6247, 0.375, 0.6246, 0.375, 0.8079, 0.375, 0.6246, 0.375, 0.6245, 0.375, 0.8079, 0.375, 0.5, 0.375, 0.6247, 0.375, 0.6247, 0.375, 0.5, 0.375, 0.5, 0.375, 0.6247, 0.375, 0.6247, 0.375, 0.5, 0.375, 0.8079, 0.375, 0.6246, 0.375, 0.6246, 0.375, 0.8079, 0.375, 0.5, 0.375, 0.6247, 0.375, 0.6247, 0.375, 0.5, 0.375, 0.8079, 0.375, 0.6245, 0.375, 0.6246, 0.375, 0.8079, 0.375, 0.5, 0.375, 0.6247, 0.375, 0.6247, 0.375, 0.5, 0.375, 0.8079, 0.375, 0.6245, 0.375, 0.6245, 0.375, 0.8079, 0.375, 0.4085, 0.375, 0.4421, 0.375, 0.6245, 0.375, 0.6245, 0.6829, 0.75, 0.6829, 0.6247, 0.6829, 0.6247, 0.6829, 0.75, 0.7165, 0.5, 0.7511, 0.5, 0.7511, 0.6247, 0.7165, 0.6247, 0.6829, 0.75, 0.6829, 0.6247, 0.6829, 0.6247, 0.6829, 0.75, 0.6829, 0.75, 0.6829, 0.6247, 0.6829, 0.6247, 0.6829, 0.75, 0.625, 0.75, 0.625, 0.6247, 0.625, 0.6247, 0.625, 0.75, 0.6539, 0.5, 0.6829, 0.5, 0.6829, 0.6247, 0.6539, 0.6247, 0.625, 0.5, 0.625, 0.6247, 0.625, 0.6247, 0.625, 0.5, 0.625, 0.75, 0.625, 0.6247, 0.625, 0.6247, 0.625, 0.75, 0.625, 0.75, 0.625, 0.6247, 0.625, 0.6247, 0.625, 0.75, 0.625, 0.75, 0.625, 0.6247, 0.625, 0.6247, 0.625, 0.75, 0.625, 0.75, 0.625, 0.6247, 0.625, 0.6247, 0.625, 0.75, 0.625, 0.75, 0.625, 0.6247, 0.625, 0.6247, 0.625, 0.75, 0.375, 0.5, 0.375, 0.6247, 0.375, 0.6247, 0.375, 0.5, 0.625, 0.75, 0.625, 0.6247, 0.625, 0.6247, 0.625, 0.75, 0.375, 0.5, 0.625, 0.5, 0.625, 0.6247, 0.375, 0.6247, 0.6829, 0.75, 0.6829, 0.6247, 0.6829, 0.6247, 0.6829, 0.75, 0.625, 0.8415, 0.625, 0.8079, 0.625, 0.8079, 0.625, 0.8415, 0.6829, 0.75, 0.6829, 0.75, 0.6829, 0.75, 0.6829, 0.75, 0.6829, 0.6247, 0.6829, 0.5, 0.6829, 0.5, 0.6829, 0.6247, 0.625, 0.4085, 0.625, 0.3739, 0.625, 0.3739, 0.625, 0.4085, 0.6829, 0.75, 0.6829, 0.6247, 0.6829, 0.6247, 0.6829, 0.75, 0.625, 0.8415, 0.625, 0.8079, 0.625, 0.8079, 0.625, 0.8415, 0.6829, 0.6247, 0.6829, 0.5, 0.6829, 0.5, 0.6829, 0.6247, 0.625, 0.4085, 0.625, 0.3739, 0.625, 0.3739, 0.625, 0.4085, 0.6829, 0.75, 0.6829, 0.75, 0.6829, 0.75, 0.6829, 0.75, 0.6829, 0.75, 0.6829, 0.6247, 0.6829, 0.6247, 0.6829, 0.75, 0.625, 0.8415, 0.625, 0.8079, 0.625, 0.8079, 0.625, 0.8415, 0.625, 0.4085, 0.625, 0.3739, 0.625, 0.3739, 0.625, 0.4085, 0.6829, 0.6247, 0.6829, 0.5, 0.6829, 0.5, 0.6829, 0.6247, 0.6829, 0.75, 0.6829, 0.75, 0.6829, 0.75, 0.6829, 0.75, 0.6829, 0.75, 0.6829, 0.6247, 0.6829, 0.6247, 0.6829, 0.75, 0.625, 0.8415, 0.625, 0.8079, 0.625, 0.8079, 0.625, 0.8415, 0.625, 0.4085, 0.625, 0.3739, 0.625, 0.3739, 0.625, 0.4085, 0.6829, 0.6247, 0.6829, 0.5, 0.6829, 0.5, 0.6829, 0.6247, 0.6829, 0.75, 0.6829, 0.75, 0.6829, 0.75, 0.6829, 0.75, 0.625, 0.4421, 0.625, 0.4085, 0.625, 0.4085, 0.625, 0.4421, 0.625, 0.8761, 0.625, 0.8415, 0.625, 0.8415, 0.625, 0.8761, 0.625, 0.4421, 0.625, 0.4085, 0.625, 0.4085, 0.625, 0.4421, 0.625, 0.8761, 0.625, 0.8415, 0.625, 0.8415, 0.625, 0.8761, 0.625, 0.4421, 0.625, 0.4085, 0.625, 0.4085, 0.625, 0.4421, 0.625, 0.8761, 0.625, 0.8415, 0.625, 0.8415, 0.625, 0.8761, 0.625, 0.4421, 0.625, 0.4085, 0.625, 0.4085, 0.625, 0.4421, 0.625, 0.8761, 0.625, 0.8415, 0.625, 0.8415, 0.625, 0.8761, 0.6829, 0.5, 0.7165, 0.5, 0.7165, 0.6247, 0.6829, 0.6247, 0.375, 0.3739, 0.375, 0.4085, 0.375, 0.6245, 0.375, 0.6244, 0.6829, 0.75, 0.7165, 0.75, 0.7165, 0.75, 0.6829, 0.75, 0.625, 0.8761, 0.625, 0.8415, 0.625, 0.8415, 0.625, 0.8761, 0.625, 0.8761, 0.625, 0.8415, 0.625, 0.8415, 0.625, 0.8761, 0.625, 0.8761, 0.625, 0.8415, 0.625, 0.8415, 0.625, 0.8761, 0.625, 0.8761, 0.625, 0.8415, 0.625, 0.8415, 0.625, 0.8761, 0.625, 0.8761, 0.625, 0.8415, 0.625, 0.8415, 0.625, 0.8761, 0.625, 0.4421, 0.625, 0.4085, 0.625, 0.4085, 0.625, 0.4421, 0.625, 0.4421, 0.625, 0.4085, 0.625, 0.4085, 0.625, 0.4421, 0.625, 0.8761, 0.625, 0.8415, 0.625, 0.8415, 0.625, 0.8761, 0.625, 0.4421, 0.625, 0.4085, 0.625, 0.4085, 0.625, 0.4421, 0.375, 0.3739, 0.375, 0.4085, 0.375, 0.4085, 0.375, 0.3739, 0.375, 0.6244, 0.375, 0.6245, 0.375, 0.8415, 0.375, 0.8761, 0.625, 0.4421, 0.625, 0.4085, 0.625, 0.4085, 0.625, 0.4421, 0.6829, 0.6247, 0.7165, 0.6247, 0.7165, 0.75, 0.6829, 0.75, 0.625, 0.4421, 0.625, 0.4085, 0.625, 0.4085, 0.625, 0.4421, 0.625, 0.8761, 0.625, 0.8415, 0.625, 0.8415, 0.625, 0.8761, 0.625, 0.8761, 0.625, 0.8415, 0.625, 0.8415, 0.625, 0.8761, 0.625, 0.4421, 0.625, 0.4085, 0.625, 0.4085, 0.625, 0.4421, 0.625, 0.4421, 0.625, 0.4085, 0.625, 0.4085, 0.625, 0.4421, 0.625, 0.4421, 0.625, 0.4085, 0.625, 0.4085, 0.625, 0.4421, 0.625, 0.4421, 0.625, 0.4085, 0.625, 0.4085, 0.625, 0.4421, 0.625, 0.8761, 0.625, 0.8415, 0.625, 0.8415, 0.625, 0.8761, 0.375, 0.8079, 0.625, 0.8079, 0.625, 0.8415, 0.375, 0.8415, 0.625, 0.4421, 0.625, 0.4085, 0.625, 0.4085, 0.625, 0.4421, 0.625, 0.4421, 0.625, 0.4085, 0.625, 0.4085, 0.625, 0.4421, 0.625, 0.8761, 0.625, 0.8415, 0.625, 0.8415, 0.625, 0.8761, 0.625, 0.4421, 0.625, 0.4085, 0.625, 0.4085, 0.625, 0.4421, 0.625, 0.8761, 0.625, 0.8415, 0.625, 0.8415, 0.625, 0.8761, 0.625, 0.8761, 0.625, 0.8415, 0.625, 0.8415, 0.625, 0.8761, 0.625, 0.8761, 0.625, 0.8415, 0.625, 0.8415, 0.625, 0.8761, 0.375, 0.8079, 0.375, 0.8415, 0.375, 0.8415, 0.375, 0.8079, 0.375, 0.3739, 0.625, 0.3739, 0.625, 0.4085, 0.375, 0.4085, 0.625, 0.8761, 0.625, 0.8415, 0.625, 0.8415, 0.625, 0.8761, 0.625, 0.4421, 0.625, 0.4085, 0.625, 0.4085, 0.625, 0.4421])
me_cube_001.update()

# ---- objects
ob_empty = bpy.data.objects.new('Empty', None)
ob_cube = bpy.data.objects.new('Cube', me_cube_001)
ob_empty_001 = bpy.data.objects.new('Empty.001', None)

# ---- transforms, parenting, visibility, modifiers, constraints
ob_empty.location = (0.0, 0.0, 0.0)
ob_empty.rotation_euler = (1.571, -0.0, -0.0)
ob_empty.empty_display_type = 'IMAGE'
ob_empty.empty_display_size = 5.0
ob_empty.use_empty_image_alpha = True
ob_empty.color = (1.0, 1.0, 1.0, 0.3608)
ob_cube.location = (0.0, 0.0, 0.0)
ob_cube.show_wire = True
_m = ob_cube.modifiers.new('Mirror', 'MIRROR')
_m.use_clip = True
ob_empty_001.location = (0.0, -0.9529, 0.0)
ob_empty_001.rotation_euler = (1.571, -0.0, 4.712)
ob_empty_001.scale = (0.9307, 0.9307, 0.9307)
ob_empty_001.empty_display_type = 'IMAGE'
ob_empty_001.empty_display_size = 5.0

# ---- collection membership
col_collection.objects.link(ob_empty)
col_collection.objects.link(ob_cube)
col_collection.objects.link(ob_empty_001)

# ---- scene / render settings (as saved in the file)
scene.frame_start = 1; scene.frame_end = 250; scene.frame_set(1)
scene.render.engine = 'BLENDER_EEVEE_NEXT'
bpy.context.view_layer.update()

# ---- added for rendering (the .blend has no active camera and no usable light): camera, sun
cam_auto = bpy.data.cameras.new('AutoCamera')
cam_auto.lens = 50.0
cam_auto.sensor_width = 36.0
cam_auto.clip_end = 1000.0
ob_auto_camera = bpy.data.objects.new('AutoCamera', cam_auto)
scene.collection.objects.link(ob_auto_camera)
ob_auto_camera.location = (4.39544, -5.23327, 3.64754)
ob_auto_camera.rotation_euler = (1.09748, -7.21219e-08, 0.694738)
scene.camera = ob_auto_camera
light_auto_sun = bpy.data.lights.new('AutoSun', 'SUN')
light_auto_sun.energy = 3.0
light_auto_sun.angle = 0.0523599
ob_auto_sun = bpy.data.objects.new('AutoSun', light_auto_sun)
scene.collection.objects.link(ob_auto_sun)
ob_auto_sun.rotation_euler = (0.872665, 0.174533, 0.523599)
bpy.context.view_layer.update()
